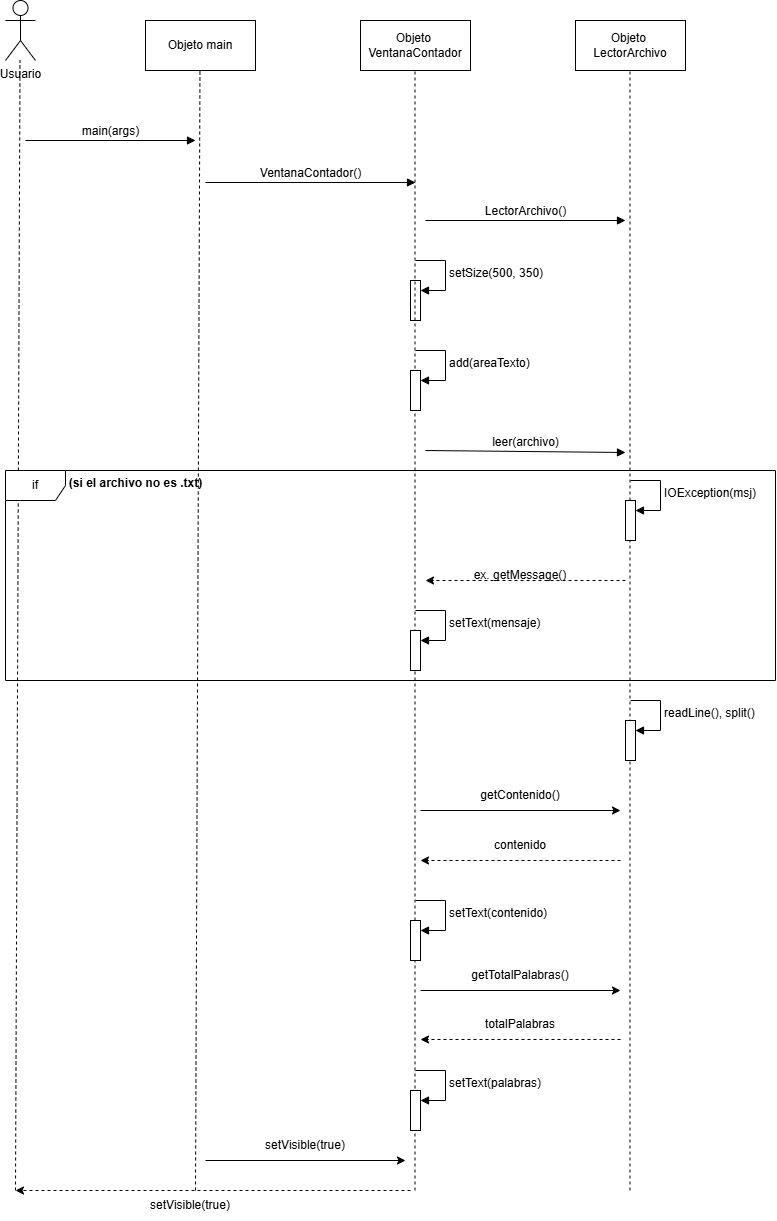

The diagram above was exported from draw.io. Its source (the exported page's mxGraphModel, read from the mxfile embedded in the PNG):
<mxGraphModel dx="2288" dy="1102" grid="1" gridSize="10" guides="1" tooltips="1" connect="1" arrows="1" fold="1" page="1" pageScale="1" pageWidth="850" pageHeight="1100" math="0" shadow="0">
  <root>
    <mxCell id="0" />
    <mxCell id="1" parent="0" />
    <mxCell id="o8lNagkMCUReziHGh4Um-1" edge="1" parent="1" style="endArrow=none;html=1;rounded=0;defaultLabelBackgroundColor=page;dashed=1;" value="">
      <mxGeometry height="50" relative="1" width="50" as="geometry">
        <mxPoint x="30" y="1250" as="sourcePoint" />
        <mxPoint x="34.5" y="120" as="targetPoint" />
      </mxGeometry>
    </mxCell>
    <mxCell id="o8lNagkMCUReziHGh4Um-2" edge="1" parent="1" style="endArrow=none;html=1;rounded=0;defaultLabelBackgroundColor=page;dashed=1;" value="">
      <mxGeometry height="50" relative="1" width="50" as="geometry">
        <mxPoint x="210" y="1250" as="sourcePoint" />
        <mxPoint x="214.5" y="120" as="targetPoint" />
      </mxGeometry>
    </mxCell>
    <mxCell id="o8lNagkMCUReziHGh4Um-8" edge="1" parent="1" style="endArrow=none;html=1;rounded=0;defaultLabelBackgroundColor=page;dashed=1;" value="">
      <mxGeometry height="50" relative="1" width="50" as="geometry">
        <mxPoint x="644.5" y="1250" as="sourcePoint" />
        <mxPoint x="644.5" y="130" as="targetPoint" />
      </mxGeometry>
    </mxCell>
    <mxCell id="o8lNagkMCUReziHGh4Um-3" parent="1" style="shape=umlActor;verticalLabelPosition=bottom;verticalAlign=top;html=1;outlineConnect=0;labelPerimeter=1;" value="Usuario" vertex="1">
      <mxGeometry height="60" width="30" x="20" y="60" as="geometry" />
    </mxCell>
    <mxCell id="o8lNagkMCUReziHGh4Um-4" parent="1" style="html=1;whiteSpace=wrap;" value="Objeto main" vertex="1">
      <mxGeometry height="50" width="110" x="160" y="80" as="geometry" />
    </mxCell>
    <mxCell id="o8lNagkMCUReziHGh4Um-6" parent="1" style="html=1;whiteSpace=wrap;" value="Objeto&amp;nbsp;&lt;div&gt;LectorArchivo&lt;/div&gt;" vertex="1">
      <mxGeometry height="50" width="110" x="590" y="80" as="geometry" />
    </mxCell>
    <mxCell id="o8lNagkMCUReziHGh4Um-9" edge="1" parent="1" style="html=1;verticalAlign=bottom;endArrow=block;edgeStyle=sequenceEdgeStyle;libavoidRouting=0;curved=0;rounded=0;defaultLabelBackgroundColor=page;" value="&lt;font style=&quot;font-size: 12px;&quot;&gt;main(args)&lt;/font&gt;">
      <mxGeometry relative="1" width="80" as="geometry">
        <mxPoint x="40" y="200" as="sourcePoint" />
        <mxPoint x="210" y="200" as="targetPoint" />
      </mxGeometry>
    </mxCell>
    <mxCell id="o8lNagkMCUReziHGh4Um-10" edge="1" parent="1" style="html=1;verticalAlign=bottom;endArrow=block;edgeStyle=sequenceEdgeStyle;libavoidRouting=0;curved=0;rounded=0;defaultLabelBackgroundColor=page;" value="&lt;font style=&quot;font-size: 12px;&quot;&gt;VentanaContador()&lt;/font&gt;">
      <mxGeometry relative="1" width="80" as="geometry">
        <mxPoint as="offset" />
        <mxPoint x="220" y="242" as="sourcePoint" />
        <mxPoint x="430" y="242" as="targetPoint" />
      </mxGeometry>
    </mxCell>
    <mxCell id="o8lNagkMCUReziHGh4Um-12" edge="1" parent="1" style="html=1;verticalAlign=bottom;endArrow=block;edgeStyle=sequenceEdgeStyle;libavoidRouting=0;curved=0;rounded=0;defaultLabelBackgroundColor=page;" value="&lt;font style=&quot;font-size: 12px;&quot;&gt;LectorArchivo()&lt;/font&gt;">
      <mxGeometry relative="1" width="80" as="geometry">
        <mxPoint x="440" y="280" as="sourcePoint" />
        <mxPoint x="640" y="280" as="targetPoint" />
      </mxGeometry>
    </mxCell>
    <mxCell id="o8lNagkMCUReziHGh4Um-14" edge="1" parent="1" style="html=1;verticalAlign=bottom;endArrow=block;edgeStyle=sequenceEdgeStyle;libavoidRouting=0;curved=0;rounded=0;defaultLabelBackgroundColor=page;" value="&lt;font style=&quot;font-size: 12px;&quot;&gt;leer(archivo)&lt;/font&gt;">
      <mxGeometry relative="1" width="80" as="geometry">
        <mxPoint x="440" y="510" as="sourcePoint" />
        <mxPoint x="640" y="512" as="targetPoint" />
      </mxGeometry>
    </mxCell>
    <mxCell id="o8lNagkMCUReziHGh4Um-15" parent="1" style="text;align=center;fontStyle=1;verticalAlign=middle;spacingLeft=3;spacingRight=3;strokeColor=none;rotatable=0;points=[[0,0.5],[1,0.5]];portConstraint=eastwest;html=1;" value="(si el archivo no es .txt)" vertex="1">
      <mxGeometry height="26" width="80" x="110" y="530" as="geometry" />
    </mxCell>
    <mxCell id="o8lNagkMCUReziHGh4Um-17" parent="1" style="html=1;points=[[0,0,0,0,5],[0,1,0,0,-5],[1,0,0,0,5],[1,1,0,0,-5]];perimeter=orthogonalPerimeter;outlineConnect=0;targetShapes=umlLifeline;portConstraint=eastwest;newEdgeStyle={&quot;edgeStyle&quot;:&quot;sequenceEdgeStyle&quot;,&quot;libavoidRouting&quot;:0,&quot;curved&quot;:0,&quot;rounded&quot;:0};" value="" vertex="1">
      <mxGeometry height="40" width="10" x="425" y="340" as="geometry" />
    </mxCell>
    <mxCell id="o8lNagkMCUReziHGh4Um-18" edge="1" parent="1" style="html=1;align=left;spacingLeft=2;endArrow=block;edgeStyle=sequenceEdgeStyle;libavoidRouting=0;curved=0;rounded=0;defaultLabelBackgroundColor=page;" target="o8lNagkMCUReziHGh4Um-17" value="&lt;font style=&quot;font-size: 12px;&quot;&gt;setSize(500, 350)&lt;/font&gt;">
      <mxGeometry relative="1" as="geometry">
        <Array as="points">
          <mxPoint x="460" y="320" />
          <mxPoint x="460" y="350" />
        </Array>
        <mxPoint x="430" y="320" as="sourcePoint" />
      </mxGeometry>
    </mxCell>
    <mxCell id="o8lNagkMCUReziHGh4Um-7" edge="1" parent="1" style="endArrow=none;html=1;rounded=0;defaultLabelBackgroundColor=page;dashed=1;" value="">
      <mxGeometry height="50" relative="1" width="50" as="geometry">
        <mxPoint x="429.5" y="1250" as="sourcePoint" />
        <mxPoint x="429.5" y="130" as="targetPoint" />
      </mxGeometry>
    </mxCell>
    <mxCell id="o8lNagkMCUReziHGh4Um-5" parent="1" style="html=1;whiteSpace=wrap;" value="Objeto&amp;nbsp;&lt;div&gt;VentanaContador&lt;/div&gt;" vertex="1">
      <mxGeometry height="50" width="110" x="375" y="80" as="geometry" />
    </mxCell>
    <mxCell id="o8lNagkMCUReziHGh4Um-19" parent="1" style="html=1;points=[[0,0,0,0,5],[0,1,0,0,-5],[1,0,0,0,5],[1,1,0,0,-5]];perimeter=orthogonalPerimeter;outlineConnect=0;targetShapes=umlLifeline;portConstraint=eastwest;newEdgeStyle={&quot;edgeStyle&quot;:&quot;sequenceEdgeStyle&quot;,&quot;libavoidRouting&quot;:0,&quot;curved&quot;:0,&quot;rounded&quot;:0};" value="" vertex="1">
      <mxGeometry height="40" width="10" x="640" y="560" as="geometry" />
    </mxCell>
    <mxCell id="o8lNagkMCUReziHGh4Um-20" edge="1" parent="1" style="html=1;align=left;spacingLeft=2;endArrow=block;edgeStyle=sequenceEdgeStyle;libavoidRouting=0;curved=0;rounded=0;defaultLabelBackgroundColor=page;" target="o8lNagkMCUReziHGh4Um-19" value="&lt;font style=&quot;font-size: 12px;&quot;&gt;IOException(msj)&lt;/font&gt;">
      <mxGeometry relative="1" as="geometry">
        <Array as="points">
          <mxPoint x="675" y="540" />
          <mxPoint x="675" y="570" />
        </Array>
        <mxPoint x="645" y="540" as="sourcePoint" />
      </mxGeometry>
    </mxCell>
    <mxCell id="o8lNagkMCUReziHGh4Um-42" parent="1" style="html=1;points=[[0,0,0,0,5],[0,1,0,0,-5],[1,0,0,0,5],[1,1,0,0,-5]];perimeter=orthogonalPerimeter;outlineConnect=0;targetShapes=umlLifeline;portConstraint=eastwest;newEdgeStyle={&quot;edgeStyle&quot;:&quot;sequenceEdgeStyle&quot;,&quot;libavoidRouting&quot;:0,&quot;curved&quot;:0,&quot;rounded&quot;:0};" value="" vertex="1">
      <mxGeometry height="40" width="10" x="425" y="430" as="geometry" />
    </mxCell>
    <mxCell id="o8lNagkMCUReziHGh4Um-43" edge="1" parent="1" style="html=1;align=left;spacingLeft=2;endArrow=block;edgeStyle=sequenceEdgeStyle;libavoidRouting=0;curved=0;rounded=0;defaultLabelBackgroundColor=page;" target="o8lNagkMCUReziHGh4Um-42" value="&lt;font style=&quot;font-size: 12px;&quot;&gt;add(areaTexto)&lt;/font&gt;">
      <mxGeometry relative="1" as="geometry">
        <Array as="points">
          <mxPoint x="460" y="410" />
          <mxPoint x="460" y="440" />
        </Array>
        <mxPoint x="430" y="410" as="sourcePoint" />
      </mxGeometry>
    </mxCell>
    <mxCell id="o8lNagkMCUReziHGh4Um-45" parent="1" style="shape=umlFrame;whiteSpace=wrap;html=1;pointerEvents=0;" value="if" vertex="1">
      <mxGeometry height="210" width="770" x="20" y="530" as="geometry" />
    </mxCell>
    <mxCell id="o8lNagkMCUReziHGh4Um-46" edge="1" parent="1" style="endArrow=classic;html=1;rounded=0;defaultLabelBackgroundColor=page;dashed=1;" value="">
      <mxGeometry height="50" relative="1" width="50" as="geometry">
        <mxPoint x="640" y="640" as="sourcePoint" />
        <mxPoint x="440" y="640" as="targetPoint" />
      </mxGeometry>
    </mxCell>
    <mxCell id="o8lNagkMCUReziHGh4Um-47" parent="1" style="text;html=1;whiteSpace=wrap;strokeColor=none;fillColor=none;align=center;verticalAlign=middle;rounded=0;" value="ex. getMessage()" vertex="1">
      <mxGeometry height="30" width="130" x="470" y="620" as="geometry" />
    </mxCell>
    <mxCell id="o8lNagkMCUReziHGh4Um-49" parent="1" style="html=1;points=[[0,0,0,0,5],[0,1,0,0,-5],[1,0,0,0,5],[1,1,0,0,-5]];perimeter=orthogonalPerimeter;outlineConnect=0;targetShapes=umlLifeline;portConstraint=eastwest;newEdgeStyle={&quot;edgeStyle&quot;:&quot;sequenceEdgeStyle&quot;,&quot;libavoidRouting&quot;:0,&quot;curved&quot;:0,&quot;rounded&quot;:0};" value="" vertex="1">
      <mxGeometry height="40" width="10" x="425" y="690" as="geometry" />
    </mxCell>
    <mxCell id="o8lNagkMCUReziHGh4Um-50" edge="1" parent="1" style="html=1;align=left;spacingLeft=2;endArrow=block;edgeStyle=sequenceEdgeStyle;libavoidRouting=0;curved=0;rounded=0;defaultLabelBackgroundColor=page;" target="o8lNagkMCUReziHGh4Um-49" value="&lt;font style=&quot;font-size: 12px;&quot;&gt;setText(mensaje)&lt;/font&gt;">
      <mxGeometry relative="1" as="geometry">
        <Array as="points">
          <mxPoint x="460" y="670" />
          <mxPoint x="460" y="700" />
        </Array>
        <mxPoint x="430" y="670" as="sourcePoint" />
      </mxGeometry>
    </mxCell>
    <mxCell id="o8lNagkMCUReziHGh4Um-51" parent="1" style="html=1;points=[[0,0,0,0,5],[0,1,0,0,-5],[1,0,0,0,5],[1,1,0,0,-5]];perimeter=orthogonalPerimeter;outlineConnect=0;targetShapes=umlLifeline;portConstraint=eastwest;newEdgeStyle={&quot;edgeStyle&quot;:&quot;sequenceEdgeStyle&quot;,&quot;libavoidRouting&quot;:0,&quot;curved&quot;:0,&quot;rounded&quot;:0};" value="" vertex="1">
      <mxGeometry height="40" width="10" x="640" y="780" as="geometry" />
    </mxCell>
    <mxCell id="o8lNagkMCUReziHGh4Um-52" edge="1" parent="1" style="html=1;align=left;spacingLeft=2;endArrow=block;edgeStyle=sequenceEdgeStyle;libavoidRouting=0;curved=0;rounded=0;defaultLabelBackgroundColor=page;" target="o8lNagkMCUReziHGh4Um-51" value="&lt;font style=&quot;font-size: 12px;&quot;&gt;readLine(), split()&lt;/font&gt;">
      <mxGeometry relative="1" as="geometry">
        <Array as="points">
          <mxPoint x="675" y="760" />
          <mxPoint x="675" y="790" />
        </Array>
        <mxPoint x="645" y="760" as="sourcePoint" />
      </mxGeometry>
    </mxCell>
    <mxCell id="o8lNagkMCUReziHGh4Um-53" edge="1" parent="1" style="endArrow=classic;html=1;rounded=0;defaultLabelBackgroundColor=page;" value="">
      <mxGeometry height="50" relative="1" width="50" as="geometry">
        <mxPoint x="435" y="870" as="sourcePoint" />
        <mxPoint x="635" y="870" as="targetPoint" />
      </mxGeometry>
    </mxCell>
    <mxCell id="o8lNagkMCUReziHGh4Um-54" parent="1" style="text;html=1;whiteSpace=wrap;strokeColor=none;fillColor=none;align=center;verticalAlign=middle;rounded=0;" value="getContenido()" vertex="1">
      <mxGeometry height="30" width="130" x="470" y="840" as="geometry" />
    </mxCell>
    <mxCell id="o8lNagkMCUReziHGh4Um-57" edge="1" parent="1" style="endArrow=classic;html=1;rounded=0;defaultLabelBackgroundColor=page;dashed=1;" value="">
      <mxGeometry height="50" relative="1" width="50" as="geometry">
        <mxPoint x="635" y="920" as="sourcePoint" />
        <mxPoint x="435" y="920" as="targetPoint" />
      </mxGeometry>
    </mxCell>
    <mxCell id="o8lNagkMCUReziHGh4Um-58" parent="1" style="text;html=1;whiteSpace=wrap;strokeColor=none;fillColor=none;align=center;verticalAlign=middle;rounded=0;" value="contenido" vertex="1">
      <mxGeometry height="30" width="130" x="470" y="890" as="geometry" />
    </mxCell>
    <mxCell id="o8lNagkMCUReziHGh4Um-59" parent="1" style="html=1;points=[[0,0,0,0,5],[0,1,0,0,-5],[1,0,0,0,5],[1,1,0,0,-5]];perimeter=orthogonalPerimeter;outlineConnect=0;targetShapes=umlLifeline;portConstraint=eastwest;newEdgeStyle={&quot;edgeStyle&quot;:&quot;sequenceEdgeStyle&quot;,&quot;libavoidRouting&quot;:0,&quot;curved&quot;:0,&quot;rounded&quot;:0};" value="" vertex="1">
      <mxGeometry height="40" width="10" x="425" y="980" as="geometry" />
    </mxCell>
    <mxCell id="o8lNagkMCUReziHGh4Um-60" edge="1" parent="1" style="html=1;align=left;spacingLeft=2;endArrow=block;edgeStyle=sequenceEdgeStyle;libavoidRouting=0;curved=0;rounded=0;defaultLabelBackgroundColor=page;" target="o8lNagkMCUReziHGh4Um-59" value="&lt;font style=&quot;font-size: 12px;&quot;&gt;setText(contenido)&lt;/font&gt;">
      <mxGeometry relative="1" as="geometry">
        <Array as="points">
          <mxPoint x="460" y="960" />
          <mxPoint x="460" y="990" />
        </Array>
        <mxPoint x="430" y="960" as="sourcePoint" />
      </mxGeometry>
    </mxCell>
    <mxCell id="o8lNagkMCUReziHGh4Um-61" edge="1" parent="1" style="endArrow=classic;html=1;rounded=0;defaultLabelBackgroundColor=page;" value="">
      <mxGeometry height="50" relative="1" width="50" as="geometry">
        <mxPoint x="435" y="1050" as="sourcePoint" />
        <mxPoint x="635" y="1050" as="targetPoint" />
      </mxGeometry>
    </mxCell>
    <mxCell id="o8lNagkMCUReziHGh4Um-62" parent="1" style="text;html=1;whiteSpace=wrap;strokeColor=none;fillColor=none;align=center;verticalAlign=middle;rounded=0;" value="getTotalPalabras()" vertex="1">
      <mxGeometry height="30" width="130" x="470" y="1020" as="geometry" />
    </mxCell>
    <mxCell id="o8lNagkMCUReziHGh4Um-64" edge="1" parent="1" style="endArrow=classic;html=1;rounded=0;defaultLabelBackgroundColor=page;dashed=1;" value="">
      <mxGeometry height="50" relative="1" width="50" as="geometry">
        <mxPoint x="635" y="1099" as="sourcePoint" />
        <mxPoint x="435" y="1099" as="targetPoint" />
      </mxGeometry>
    </mxCell>
    <mxCell id="o8lNagkMCUReziHGh4Um-65" parent="1" style="text;html=1;whiteSpace=wrap;strokeColor=none;fillColor=none;align=center;verticalAlign=middle;rounded=0;" value="totalPalabras" vertex="1">
      <mxGeometry height="30" width="130" x="470" y="1069" as="geometry" />
    </mxCell>
    <mxCell id="o8lNagkMCUReziHGh4Um-66" parent="1" style="html=1;points=[[0,0,0,0,5],[0,1,0,0,-5],[1,0,0,0,5],[1,1,0,0,-5]];perimeter=orthogonalPerimeter;outlineConnect=0;targetShapes=umlLifeline;portConstraint=eastwest;newEdgeStyle={&quot;edgeStyle&quot;:&quot;sequenceEdgeStyle&quot;,&quot;libavoidRouting&quot;:0,&quot;curved&quot;:0,&quot;rounded&quot;:0};" value="" vertex="1">
      <mxGeometry height="40" width="10" x="425" y="1150" as="geometry" />
    </mxCell>
    <mxCell id="o8lNagkMCUReziHGh4Um-67" edge="1" parent="1" style="html=1;align=left;spacingLeft=2;endArrow=block;edgeStyle=sequenceEdgeStyle;libavoidRouting=0;curved=0;rounded=0;defaultLabelBackgroundColor=page;" target="o8lNagkMCUReziHGh4Um-66" value="&lt;font style=&quot;font-size: 12px;&quot;&gt;setText(palabras)&lt;/font&gt;">
      <mxGeometry relative="1" as="geometry">
        <Array as="points">
          <mxPoint x="460" y="1130" />
          <mxPoint x="460" y="1160" />
        </Array>
        <mxPoint x="430" y="1130" as="sourcePoint" />
      </mxGeometry>
    </mxCell>
    <mxCell id="o8lNagkMCUReziHGh4Um-68" edge="1" parent="1" style="endArrow=classic;html=1;rounded=0;defaultLabelBackgroundColor=page;" value="">
      <mxGeometry height="50" relative="1" width="50" as="geometry">
        <mxPoint x="220" y="1220" as="sourcePoint" />
        <mxPoint x="420" y="1220" as="targetPoint" />
      </mxGeometry>
    </mxCell>
    <mxCell id="o8lNagkMCUReziHGh4Um-69" parent="1" style="text;html=1;whiteSpace=wrap;strokeColor=none;fillColor=none;align=center;verticalAlign=middle;rounded=0;" value="setVisible(true)" vertex="1">
      <mxGeometry height="30" width="130" x="255" y="1190" as="geometry" />
    </mxCell>
    <mxCell id="o8lNagkMCUReziHGh4Um-70" edge="1" parent="1" style="endArrow=classic;html=1;rounded=0;defaultLabelBackgroundColor=page;dashed=1;" value="">
      <mxGeometry height="50" relative="1" width="50" as="geometry">
        <mxPoint x="425" y="1250" as="sourcePoint" />
        <mxPoint x="30" y="1250" as="targetPoint" />
      </mxGeometry>
    </mxCell>
    <mxCell id="o8lNagkMCUReziHGh4Um-71" parent="1" style="text;html=1;whiteSpace=wrap;strokeColor=none;fillColor=none;align=center;verticalAlign=middle;rounded=0;" value="setVisible(true)" vertex="1">
      <mxGeometry height="30" width="130" x="140" y="1250" as="geometry" />
    </mxCell>
  </root>
</mxGraphModel>